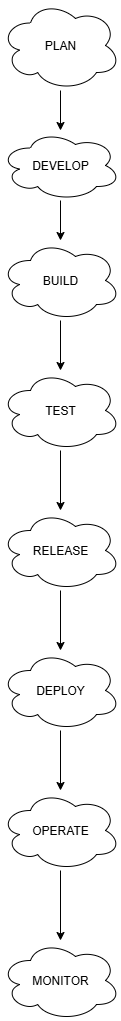

The diagram above was exported from draw.io. Its source (the exported page's mxGraphModel, read from the mxfile embedded in the PNG):
<mxGraphModel dx="1042" dy="562" grid="0" gridSize="10" guides="1" tooltips="1" connect="1" arrows="1" fold="1" page="1" pageScale="1" pageWidth="850" pageHeight="1100" math="0" shadow="0">
  <root>
    <mxCell id="0" />
    <mxCell id="1" parent="0" />
    <mxCell id="YlZNEfZMEOORqoAIF6Cm-18" value="" style="edgeStyle=orthogonalEdgeStyle;rounded=0;orthogonalLoop=1;jettySize=auto;html=1;" edge="1" parent="1" source="YlZNEfZMEOORqoAIF6Cm-1" target="YlZNEfZMEOORqoAIF6Cm-2">
      <mxGeometry relative="1" as="geometry">
        <Array as="points">
          <mxPoint x="350" y="160" />
          <mxPoint x="350" y="160" />
        </Array>
      </mxGeometry>
    </mxCell>
    <mxCell id="YlZNEfZMEOORqoAIF6Cm-1" value="PLAN" style="ellipse;shape=cloud;whiteSpace=wrap;html=1;labelBackgroundColor=none;" vertex="1" parent="1">
      <mxGeometry x="290" y="30" width="120" height="90" as="geometry" />
    </mxCell>
    <mxCell id="YlZNEfZMEOORqoAIF6Cm-11" value="" style="edgeStyle=orthogonalEdgeStyle;rounded=0;orthogonalLoop=1;jettySize=auto;html=1;labelBackgroundColor=none;fontColor=default;" edge="1" parent="1" source="YlZNEfZMEOORqoAIF6Cm-2" target="YlZNEfZMEOORqoAIF6Cm-3">
      <mxGeometry relative="1" as="geometry" />
    </mxCell>
    <mxCell id="YlZNEfZMEOORqoAIF6Cm-2" value="DEVELOP" style="ellipse;shape=cloud;whiteSpace=wrap;html=1;labelBackgroundColor=none;" vertex="1" parent="1">
      <mxGeometry x="290" y="160" width="120" height="70" as="geometry" />
    </mxCell>
    <mxCell id="YlZNEfZMEOORqoAIF6Cm-12" value="" style="edgeStyle=orthogonalEdgeStyle;rounded=0;orthogonalLoop=1;jettySize=auto;html=1;labelBackgroundColor=none;fontColor=default;" edge="1" parent="1" source="YlZNEfZMEOORqoAIF6Cm-3" target="YlZNEfZMEOORqoAIF6Cm-4">
      <mxGeometry relative="1" as="geometry" />
    </mxCell>
    <mxCell id="YlZNEfZMEOORqoAIF6Cm-3" value="BUILD" style="ellipse;shape=cloud;whiteSpace=wrap;html=1;labelBackgroundColor=none;" vertex="1" parent="1">
      <mxGeometry x="290" y="270" width="120" height="80" as="geometry" />
    </mxCell>
    <mxCell id="YlZNEfZMEOORqoAIF6Cm-13" value="" style="edgeStyle=orthogonalEdgeStyle;rounded=0;orthogonalLoop=1;jettySize=auto;html=1;labelBackgroundColor=none;fontColor=default;" edge="1" parent="1" source="YlZNEfZMEOORqoAIF6Cm-4" target="YlZNEfZMEOORqoAIF6Cm-5">
      <mxGeometry relative="1" as="geometry" />
    </mxCell>
    <mxCell id="YlZNEfZMEOORqoAIF6Cm-4" value="TEST" style="ellipse;shape=cloud;whiteSpace=wrap;html=1;labelBackgroundColor=none;" vertex="1" parent="1">
      <mxGeometry x="290" y="400" width="120" height="80" as="geometry" />
    </mxCell>
    <mxCell id="YlZNEfZMEOORqoAIF6Cm-14" value="" style="edgeStyle=orthogonalEdgeStyle;rounded=0;orthogonalLoop=1;jettySize=auto;html=1;labelBackgroundColor=none;fontColor=default;" edge="1" parent="1" source="YlZNEfZMEOORqoAIF6Cm-5" target="YlZNEfZMEOORqoAIF6Cm-6">
      <mxGeometry relative="1" as="geometry" />
    </mxCell>
    <mxCell id="YlZNEfZMEOORqoAIF6Cm-5" value="RELEASE" style="ellipse;shape=cloud;whiteSpace=wrap;html=1;labelBackgroundColor=none;" vertex="1" parent="1">
      <mxGeometry x="290" y="540" width="120" height="80" as="geometry" />
    </mxCell>
    <mxCell id="YlZNEfZMEOORqoAIF6Cm-15" value="" style="edgeStyle=orthogonalEdgeStyle;rounded=0;orthogonalLoop=1;jettySize=auto;html=1;labelBackgroundColor=none;fontColor=default;" edge="1" parent="1" source="YlZNEfZMEOORqoAIF6Cm-6" target="YlZNEfZMEOORqoAIF6Cm-7">
      <mxGeometry relative="1" as="geometry" />
    </mxCell>
    <mxCell id="YlZNEfZMEOORqoAIF6Cm-6" value="DEPLOY" style="ellipse;shape=cloud;whiteSpace=wrap;html=1;labelBackgroundColor=none;" vertex="1" parent="1">
      <mxGeometry x="290" y="680" width="120" height="80" as="geometry" />
    </mxCell>
    <mxCell id="YlZNEfZMEOORqoAIF6Cm-16" value="" style="edgeStyle=orthogonalEdgeStyle;rounded=0;orthogonalLoop=1;jettySize=auto;html=1;labelBackgroundColor=none;fontColor=default;" edge="1" parent="1" source="YlZNEfZMEOORqoAIF6Cm-7" target="YlZNEfZMEOORqoAIF6Cm-8">
      <mxGeometry relative="1" as="geometry" />
    </mxCell>
    <mxCell id="YlZNEfZMEOORqoAIF6Cm-7" value="OPERATE" style="ellipse;shape=cloud;whiteSpace=wrap;html=1;labelBackgroundColor=none;" vertex="1" parent="1">
      <mxGeometry x="290" y="820" width="120" height="80" as="geometry" />
    </mxCell>
    <mxCell id="YlZNEfZMEOORqoAIF6Cm-8" value="MONITOR" style="ellipse;shape=cloud;whiteSpace=wrap;html=1;labelBackgroundColor=none;" vertex="1" parent="1">
      <mxGeometry x="290" y="970" width="120" height="80" as="geometry" />
    </mxCell>
  </root>
</mxGraphModel>